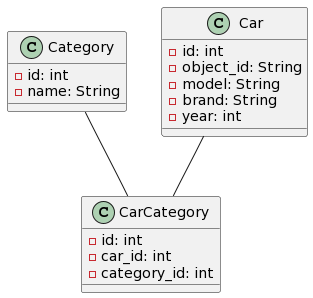

The diagram above was rendered by PlantUML. Its source (embedded in the PNG):
@startuml
class Category {
  - id: int
  - name: String

}

class Car {
  - id: int
  - object_id: String
  - model: String
  - brand: String
  - year: int
}

class CarCategory {
  - id: int
  - car_id: int
  - category_id: int
}

Category  --  CarCategory 
Car  --  CarCategory
@enduml